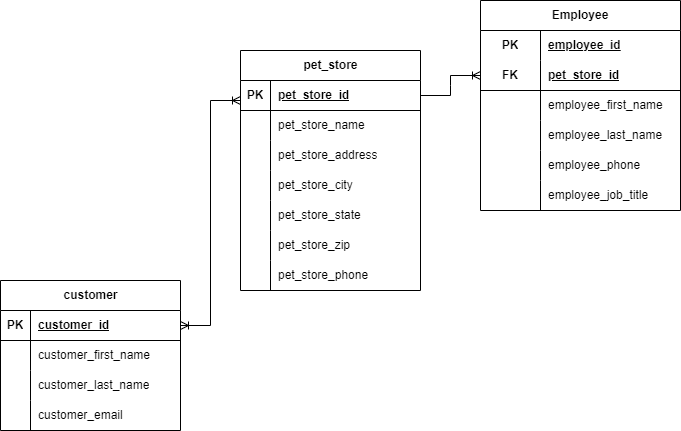

The diagram above was exported from draw.io. Its source (the exported page's mxGraphModel, read from the mxfile embedded in the PNG):
<mxGraphModel dx="152" dy="502" grid="1" gridSize="10" guides="1" tooltips="1" connect="1" arrows="1" fold="1" page="1" pageScale="1" pageWidth="850" pageHeight="1100" math="0" shadow="0">
  <root>
    <mxCell id="0" />
    <mxCell id="1" parent="0" />
    <mxCell id="IbAqTvfpLvlRTGVQY3AH-1" value="pet_store" style="shape=table;startSize=30;container=1;collapsible=1;childLayout=tableLayout;fixedRows=1;rowLines=0;fontStyle=1;align=center;resizeLast=1;html=1;shadow=0;" parent="1" vertex="1">
      <mxGeometry x="260" y="80" width="180" height="240" as="geometry" />
    </mxCell>
    <mxCell id="IbAqTvfpLvlRTGVQY3AH-2" value="" style="shape=tableRow;horizontal=0;startSize=0;swimlaneHead=0;swimlaneBody=0;fillColor=none;collapsible=0;dropTarget=0;points=[[0,0.5],[1,0.5]];portConstraint=eastwest;top=0;left=0;right=0;bottom=1;" parent="IbAqTvfpLvlRTGVQY3AH-1" vertex="1">
      <mxGeometry y="30" width="180" height="30" as="geometry" />
    </mxCell>
    <mxCell id="IbAqTvfpLvlRTGVQY3AH-3" value="PK" style="shape=partialRectangle;connectable=0;fillColor=none;top=0;left=0;bottom=0;right=0;fontStyle=1;overflow=hidden;whiteSpace=wrap;html=1;" parent="IbAqTvfpLvlRTGVQY3AH-2" vertex="1">
      <mxGeometry width="30" height="30" as="geometry">
        <mxRectangle width="30" height="30" as="alternateBounds" />
      </mxGeometry>
    </mxCell>
    <mxCell id="IbAqTvfpLvlRTGVQY3AH-4" value="pet_store_id" style="shape=partialRectangle;connectable=0;fillColor=none;top=0;left=0;bottom=0;right=0;align=left;spacingLeft=6;fontStyle=5;overflow=hidden;whiteSpace=wrap;html=1;" parent="IbAqTvfpLvlRTGVQY3AH-2" vertex="1">
      <mxGeometry x="30" width="150" height="30" as="geometry">
        <mxRectangle width="150" height="30" as="alternateBounds" />
      </mxGeometry>
    </mxCell>
    <mxCell id="IbAqTvfpLvlRTGVQY3AH-5" value="" style="shape=tableRow;horizontal=0;startSize=0;swimlaneHead=0;swimlaneBody=0;fillColor=none;collapsible=0;dropTarget=0;points=[[0,0.5],[1,0.5]];portConstraint=eastwest;top=0;left=0;right=0;bottom=0;" parent="IbAqTvfpLvlRTGVQY3AH-1" vertex="1">
      <mxGeometry y="60" width="180" height="30" as="geometry" />
    </mxCell>
    <mxCell id="IbAqTvfpLvlRTGVQY3AH-6" value="" style="shape=partialRectangle;connectable=0;fillColor=none;top=0;left=0;bottom=0;right=0;editable=1;overflow=hidden;whiteSpace=wrap;html=1;" parent="IbAqTvfpLvlRTGVQY3AH-5" vertex="1">
      <mxGeometry width="30" height="30" as="geometry">
        <mxRectangle width="30" height="30" as="alternateBounds" />
      </mxGeometry>
    </mxCell>
    <mxCell id="IbAqTvfpLvlRTGVQY3AH-7" value="pet_store_name" style="shape=partialRectangle;connectable=0;fillColor=none;top=0;left=0;bottom=0;right=0;align=left;spacingLeft=6;overflow=hidden;whiteSpace=wrap;html=1;" parent="IbAqTvfpLvlRTGVQY3AH-5" vertex="1">
      <mxGeometry x="30" width="150" height="30" as="geometry">
        <mxRectangle width="150" height="30" as="alternateBounds" />
      </mxGeometry>
    </mxCell>
    <mxCell id="IbAqTvfpLvlRTGVQY3AH-8" value="" style="shape=tableRow;horizontal=0;startSize=0;swimlaneHead=0;swimlaneBody=0;fillColor=none;collapsible=0;dropTarget=0;points=[[0,0.5],[1,0.5]];portConstraint=eastwest;top=0;left=0;right=0;bottom=0;" parent="IbAqTvfpLvlRTGVQY3AH-1" vertex="1">
      <mxGeometry y="90" width="180" height="30" as="geometry" />
    </mxCell>
    <mxCell id="IbAqTvfpLvlRTGVQY3AH-9" value="" style="shape=partialRectangle;connectable=0;fillColor=none;top=0;left=0;bottom=0;right=0;editable=1;overflow=hidden;whiteSpace=wrap;html=1;" parent="IbAqTvfpLvlRTGVQY3AH-8" vertex="1">
      <mxGeometry width="30" height="30" as="geometry">
        <mxRectangle width="30" height="30" as="alternateBounds" />
      </mxGeometry>
    </mxCell>
    <mxCell id="IbAqTvfpLvlRTGVQY3AH-10" value="pet_store_address" style="shape=partialRectangle;connectable=0;fillColor=none;top=0;left=0;bottom=0;right=0;align=left;spacingLeft=6;overflow=hidden;whiteSpace=wrap;html=1;" parent="IbAqTvfpLvlRTGVQY3AH-8" vertex="1">
      <mxGeometry x="30" width="150" height="30" as="geometry">
        <mxRectangle width="150" height="30" as="alternateBounds" />
      </mxGeometry>
    </mxCell>
    <mxCell id="IbAqTvfpLvlRTGVQY3AH-11" value="" style="shape=tableRow;horizontal=0;startSize=0;swimlaneHead=0;swimlaneBody=0;fillColor=none;collapsible=0;dropTarget=0;points=[[0,0.5],[1,0.5]];portConstraint=eastwest;top=0;left=0;right=0;bottom=0;" parent="IbAqTvfpLvlRTGVQY3AH-1" vertex="1">
      <mxGeometry y="120" width="180" height="30" as="geometry" />
    </mxCell>
    <mxCell id="IbAqTvfpLvlRTGVQY3AH-12" value="" style="shape=partialRectangle;connectable=0;fillColor=none;top=0;left=0;bottom=0;right=0;editable=1;overflow=hidden;whiteSpace=wrap;html=1;" parent="IbAqTvfpLvlRTGVQY3AH-11" vertex="1">
      <mxGeometry width="30" height="30" as="geometry">
        <mxRectangle width="30" height="30" as="alternateBounds" />
      </mxGeometry>
    </mxCell>
    <mxCell id="IbAqTvfpLvlRTGVQY3AH-13" value="pet_store_city" style="shape=partialRectangle;connectable=0;fillColor=none;top=0;left=0;bottom=0;right=0;align=left;spacingLeft=6;overflow=hidden;whiteSpace=wrap;html=1;" parent="IbAqTvfpLvlRTGVQY3AH-11" vertex="1">
      <mxGeometry x="30" width="150" height="30" as="geometry">
        <mxRectangle width="150" height="30" as="alternateBounds" />
      </mxGeometry>
    </mxCell>
    <mxCell id="IbAqTvfpLvlRTGVQY3AH-14" style="shape=tableRow;horizontal=0;startSize=0;swimlaneHead=0;swimlaneBody=0;fillColor=none;collapsible=0;dropTarget=0;points=[[0,0.5],[1,0.5]];portConstraint=eastwest;top=0;left=0;right=0;bottom=0;" parent="IbAqTvfpLvlRTGVQY3AH-1" vertex="1">
      <mxGeometry y="150" width="180" height="30" as="geometry" />
    </mxCell>
    <mxCell id="IbAqTvfpLvlRTGVQY3AH-15" style="shape=partialRectangle;connectable=0;fillColor=none;top=0;left=0;bottom=0;right=0;editable=1;overflow=hidden;whiteSpace=wrap;html=1;" parent="IbAqTvfpLvlRTGVQY3AH-14" vertex="1">
      <mxGeometry width="30" height="30" as="geometry">
        <mxRectangle width="30" height="30" as="alternateBounds" />
      </mxGeometry>
    </mxCell>
    <mxCell id="IbAqTvfpLvlRTGVQY3AH-16" value="pet_store_state" style="shape=partialRectangle;connectable=0;fillColor=none;top=0;left=0;bottom=0;right=0;align=left;spacingLeft=6;overflow=hidden;whiteSpace=wrap;html=1;" parent="IbAqTvfpLvlRTGVQY3AH-14" vertex="1">
      <mxGeometry x="30" width="150" height="30" as="geometry">
        <mxRectangle width="150" height="30" as="alternateBounds" />
      </mxGeometry>
    </mxCell>
    <mxCell id="IbAqTvfpLvlRTGVQY3AH-20" style="shape=tableRow;horizontal=0;startSize=0;swimlaneHead=0;swimlaneBody=0;fillColor=none;collapsible=0;dropTarget=0;points=[[0,0.5],[1,0.5]];portConstraint=eastwest;top=0;left=0;right=0;bottom=0;" parent="IbAqTvfpLvlRTGVQY3AH-1" vertex="1">
      <mxGeometry y="180" width="180" height="30" as="geometry" />
    </mxCell>
    <mxCell id="IbAqTvfpLvlRTGVQY3AH-21" style="shape=partialRectangle;connectable=0;fillColor=none;top=0;left=0;bottom=0;right=0;editable=1;overflow=hidden;whiteSpace=wrap;html=1;" parent="IbAqTvfpLvlRTGVQY3AH-20" vertex="1">
      <mxGeometry width="30" height="30" as="geometry">
        <mxRectangle width="30" height="30" as="alternateBounds" />
      </mxGeometry>
    </mxCell>
    <mxCell id="IbAqTvfpLvlRTGVQY3AH-22" value="pet_store_zip" style="shape=partialRectangle;connectable=0;fillColor=none;top=0;left=0;bottom=0;right=0;align=left;spacingLeft=6;overflow=hidden;whiteSpace=wrap;html=1;" parent="IbAqTvfpLvlRTGVQY3AH-20" vertex="1">
      <mxGeometry x="30" width="150" height="30" as="geometry">
        <mxRectangle width="150" height="30" as="alternateBounds" />
      </mxGeometry>
    </mxCell>
    <mxCell id="IbAqTvfpLvlRTGVQY3AH-17" style="shape=tableRow;horizontal=0;startSize=0;swimlaneHead=0;swimlaneBody=0;fillColor=none;collapsible=0;dropTarget=0;points=[[0,0.5],[1,0.5]];portConstraint=eastwest;top=0;left=0;right=0;bottom=0;" parent="IbAqTvfpLvlRTGVQY3AH-1" vertex="1">
      <mxGeometry y="210" width="180" height="30" as="geometry" />
    </mxCell>
    <mxCell id="IbAqTvfpLvlRTGVQY3AH-18" style="shape=partialRectangle;connectable=0;fillColor=none;top=0;left=0;bottom=0;right=0;editable=1;overflow=hidden;whiteSpace=wrap;html=1;" parent="IbAqTvfpLvlRTGVQY3AH-17" vertex="1">
      <mxGeometry width="30" height="30" as="geometry">
        <mxRectangle width="30" height="30" as="alternateBounds" />
      </mxGeometry>
    </mxCell>
    <mxCell id="IbAqTvfpLvlRTGVQY3AH-19" value="pet_store_phone" style="shape=partialRectangle;connectable=0;fillColor=none;top=0;left=0;bottom=0;right=0;align=left;spacingLeft=6;overflow=hidden;whiteSpace=wrap;html=1;" parent="IbAqTvfpLvlRTGVQY3AH-17" vertex="1">
      <mxGeometry x="30" width="150" height="30" as="geometry">
        <mxRectangle width="150" height="30" as="alternateBounds" />
      </mxGeometry>
    </mxCell>
    <mxCell id="IbAqTvfpLvlRTGVQY3AH-23" value="Employee" style="shape=table;startSize=30;container=1;collapsible=1;childLayout=tableLayout;fixedRows=1;rowLines=0;fontStyle=1;align=center;resizeLast=1;html=1;whiteSpace=wrap;" parent="1" vertex="1">
      <mxGeometry x="500" y="30" width="200" height="210" as="geometry" />
    </mxCell>
    <mxCell id="IbAqTvfpLvlRTGVQY3AH-24" value="" style="shape=tableRow;horizontal=0;startSize=0;swimlaneHead=0;swimlaneBody=0;fillColor=none;collapsible=0;dropTarget=0;points=[[0,0.5],[1,0.5]];portConstraint=eastwest;top=0;left=0;right=0;bottom=0;html=1;" parent="IbAqTvfpLvlRTGVQY3AH-23" vertex="1">
      <mxGeometry y="30" width="200" height="30" as="geometry" />
    </mxCell>
    <mxCell id="IbAqTvfpLvlRTGVQY3AH-25" value="PK" style="shape=partialRectangle;connectable=0;fillColor=none;top=0;left=0;bottom=0;right=0;fontStyle=1;overflow=hidden;html=1;whiteSpace=wrap;" parent="IbAqTvfpLvlRTGVQY3AH-24" vertex="1">
      <mxGeometry width="60" height="30" as="geometry">
        <mxRectangle width="60" height="30" as="alternateBounds" />
      </mxGeometry>
    </mxCell>
    <mxCell id="IbAqTvfpLvlRTGVQY3AH-26" value="employee_id" style="shape=partialRectangle;connectable=0;fillColor=none;top=0;left=0;bottom=0;right=0;align=left;spacingLeft=6;fontStyle=5;overflow=hidden;html=1;whiteSpace=wrap;" parent="IbAqTvfpLvlRTGVQY3AH-24" vertex="1">
      <mxGeometry x="60" width="140" height="30" as="geometry">
        <mxRectangle width="140" height="30" as="alternateBounds" />
      </mxGeometry>
    </mxCell>
    <mxCell id="IbAqTvfpLvlRTGVQY3AH-27" value="" style="shape=tableRow;horizontal=0;startSize=0;swimlaneHead=0;swimlaneBody=0;fillColor=none;collapsible=0;dropTarget=0;points=[[0,0.5],[1,0.5]];portConstraint=eastwest;top=0;left=0;right=0;bottom=1;html=1;" parent="IbAqTvfpLvlRTGVQY3AH-23" vertex="1">
      <mxGeometry y="60" width="200" height="30" as="geometry" />
    </mxCell>
    <mxCell id="IbAqTvfpLvlRTGVQY3AH-28" value="FK" style="shape=partialRectangle;connectable=0;fillColor=none;top=0;left=0;bottom=0;right=0;fontStyle=1;overflow=hidden;html=1;whiteSpace=wrap;" parent="IbAqTvfpLvlRTGVQY3AH-27" vertex="1">
      <mxGeometry width="60" height="30" as="geometry">
        <mxRectangle width="60" height="30" as="alternateBounds" />
      </mxGeometry>
    </mxCell>
    <mxCell id="IbAqTvfpLvlRTGVQY3AH-29" value="pet_store_id" style="shape=partialRectangle;connectable=0;fillColor=none;top=0;left=0;bottom=0;right=0;align=left;spacingLeft=6;fontStyle=5;overflow=hidden;html=1;whiteSpace=wrap;" parent="IbAqTvfpLvlRTGVQY3AH-27" vertex="1">
      <mxGeometry x="60" width="140" height="30" as="geometry">
        <mxRectangle width="140" height="30" as="alternateBounds" />
      </mxGeometry>
    </mxCell>
    <mxCell id="IbAqTvfpLvlRTGVQY3AH-30" value="" style="shape=tableRow;horizontal=0;startSize=0;swimlaneHead=0;swimlaneBody=0;fillColor=none;collapsible=0;dropTarget=0;points=[[0,0.5],[1,0.5]];portConstraint=eastwest;top=0;left=0;right=0;bottom=0;html=1;" parent="IbAqTvfpLvlRTGVQY3AH-23" vertex="1">
      <mxGeometry y="90" width="200" height="30" as="geometry" />
    </mxCell>
    <mxCell id="IbAqTvfpLvlRTGVQY3AH-31" value="" style="shape=partialRectangle;connectable=0;fillColor=none;top=0;left=0;bottom=0;right=0;editable=1;overflow=hidden;html=1;whiteSpace=wrap;" parent="IbAqTvfpLvlRTGVQY3AH-30" vertex="1">
      <mxGeometry width="60" height="30" as="geometry">
        <mxRectangle width="60" height="30" as="alternateBounds" />
      </mxGeometry>
    </mxCell>
    <mxCell id="IbAqTvfpLvlRTGVQY3AH-32" value="employee_first_name" style="shape=partialRectangle;connectable=0;fillColor=none;top=0;left=0;bottom=0;right=0;align=left;spacingLeft=6;overflow=hidden;html=1;whiteSpace=wrap;" parent="IbAqTvfpLvlRTGVQY3AH-30" vertex="1">
      <mxGeometry x="60" width="140" height="30" as="geometry">
        <mxRectangle width="140" height="30" as="alternateBounds" />
      </mxGeometry>
    </mxCell>
    <mxCell id="IbAqTvfpLvlRTGVQY3AH-33" value="" style="shape=tableRow;horizontal=0;startSize=0;swimlaneHead=0;swimlaneBody=0;fillColor=none;collapsible=0;dropTarget=0;points=[[0,0.5],[1,0.5]];portConstraint=eastwest;top=0;left=0;right=0;bottom=0;html=1;" parent="IbAqTvfpLvlRTGVQY3AH-23" vertex="1">
      <mxGeometry y="120" width="200" height="30" as="geometry" />
    </mxCell>
    <mxCell id="IbAqTvfpLvlRTGVQY3AH-34" value="" style="shape=partialRectangle;connectable=0;fillColor=none;top=0;left=0;bottom=0;right=0;editable=1;overflow=hidden;html=1;whiteSpace=wrap;" parent="IbAqTvfpLvlRTGVQY3AH-33" vertex="1">
      <mxGeometry width="60" height="30" as="geometry">
        <mxRectangle width="60" height="30" as="alternateBounds" />
      </mxGeometry>
    </mxCell>
    <mxCell id="IbAqTvfpLvlRTGVQY3AH-35" value="employee_last_name" style="shape=partialRectangle;connectable=0;fillColor=none;top=0;left=0;bottom=0;right=0;align=left;spacingLeft=6;overflow=hidden;html=1;whiteSpace=wrap;" parent="IbAqTvfpLvlRTGVQY3AH-33" vertex="1">
      <mxGeometry x="60" width="140" height="30" as="geometry">
        <mxRectangle width="140" height="30" as="alternateBounds" />
      </mxGeometry>
    </mxCell>
    <mxCell id="IbAqTvfpLvlRTGVQY3AH-36" style="shape=tableRow;horizontal=0;startSize=0;swimlaneHead=0;swimlaneBody=0;fillColor=none;collapsible=0;dropTarget=0;points=[[0,0.5],[1,0.5]];portConstraint=eastwest;top=0;left=0;right=0;bottom=0;html=1;" parent="IbAqTvfpLvlRTGVQY3AH-23" vertex="1">
      <mxGeometry y="150" width="200" height="30" as="geometry" />
    </mxCell>
    <mxCell id="IbAqTvfpLvlRTGVQY3AH-37" style="shape=partialRectangle;connectable=0;fillColor=none;top=0;left=0;bottom=0;right=0;editable=1;overflow=hidden;html=1;whiteSpace=wrap;" parent="IbAqTvfpLvlRTGVQY3AH-36" vertex="1">
      <mxGeometry width="60" height="30" as="geometry">
        <mxRectangle width="60" height="30" as="alternateBounds" />
      </mxGeometry>
    </mxCell>
    <mxCell id="IbAqTvfpLvlRTGVQY3AH-38" value="employee_phone" style="shape=partialRectangle;connectable=0;fillColor=none;top=0;left=0;bottom=0;right=0;align=left;spacingLeft=6;overflow=hidden;html=1;whiteSpace=wrap;" parent="IbAqTvfpLvlRTGVQY3AH-36" vertex="1">
      <mxGeometry x="60" width="140" height="30" as="geometry">
        <mxRectangle width="140" height="30" as="alternateBounds" />
      </mxGeometry>
    </mxCell>
    <mxCell id="IbAqTvfpLvlRTGVQY3AH-39" style="shape=tableRow;horizontal=0;startSize=0;swimlaneHead=0;swimlaneBody=0;fillColor=none;collapsible=0;dropTarget=0;points=[[0,0.5],[1,0.5]];portConstraint=eastwest;top=0;left=0;right=0;bottom=0;html=1;" parent="IbAqTvfpLvlRTGVQY3AH-23" vertex="1">
      <mxGeometry y="180" width="200" height="30" as="geometry" />
    </mxCell>
    <mxCell id="IbAqTvfpLvlRTGVQY3AH-40" style="shape=partialRectangle;connectable=0;fillColor=none;top=0;left=0;bottom=0;right=0;editable=1;overflow=hidden;html=1;whiteSpace=wrap;" parent="IbAqTvfpLvlRTGVQY3AH-39" vertex="1">
      <mxGeometry width="60" height="30" as="geometry">
        <mxRectangle width="60" height="30" as="alternateBounds" />
      </mxGeometry>
    </mxCell>
    <mxCell id="IbAqTvfpLvlRTGVQY3AH-41" value="employee_job_title" style="shape=partialRectangle;connectable=0;fillColor=none;top=0;left=0;bottom=0;right=0;align=left;spacingLeft=6;overflow=hidden;html=1;whiteSpace=wrap;" parent="IbAqTvfpLvlRTGVQY3AH-39" vertex="1">
      <mxGeometry x="60" width="140" height="30" as="geometry">
        <mxRectangle width="140" height="30" as="alternateBounds" />
      </mxGeometry>
    </mxCell>
    <mxCell id="IbAqTvfpLvlRTGVQY3AH-42" value="customer" style="shape=table;startSize=30;container=1;collapsible=1;childLayout=tableLayout;fixedRows=1;rowLines=0;fontStyle=1;align=center;resizeLast=1;html=1;" parent="1" vertex="1">
      <mxGeometry x="20" y="310" width="180" height="150" as="geometry" />
    </mxCell>
    <mxCell id="IbAqTvfpLvlRTGVQY3AH-43" value="" style="shape=tableRow;horizontal=0;startSize=0;swimlaneHead=0;swimlaneBody=0;fillColor=none;collapsible=0;dropTarget=0;points=[[0,0.5],[1,0.5]];portConstraint=eastwest;top=0;left=0;right=0;bottom=1;" parent="IbAqTvfpLvlRTGVQY3AH-42" vertex="1">
      <mxGeometry y="30" width="180" height="30" as="geometry" />
    </mxCell>
    <mxCell id="IbAqTvfpLvlRTGVQY3AH-44" value="PK" style="shape=partialRectangle;connectable=0;fillColor=none;top=0;left=0;bottom=0;right=0;fontStyle=1;overflow=hidden;whiteSpace=wrap;html=1;" parent="IbAqTvfpLvlRTGVQY3AH-43" vertex="1">
      <mxGeometry width="30" height="30" as="geometry">
        <mxRectangle width="30" height="30" as="alternateBounds" />
      </mxGeometry>
    </mxCell>
    <mxCell id="IbAqTvfpLvlRTGVQY3AH-45" value="customer_id" style="shape=partialRectangle;connectable=0;fillColor=none;top=0;left=0;bottom=0;right=0;align=left;spacingLeft=6;fontStyle=5;overflow=hidden;whiteSpace=wrap;html=1;" parent="IbAqTvfpLvlRTGVQY3AH-43" vertex="1">
      <mxGeometry x="30" width="150" height="30" as="geometry">
        <mxRectangle width="150" height="30" as="alternateBounds" />
      </mxGeometry>
    </mxCell>
    <mxCell id="IbAqTvfpLvlRTGVQY3AH-46" value="" style="shape=tableRow;horizontal=0;startSize=0;swimlaneHead=0;swimlaneBody=0;fillColor=none;collapsible=0;dropTarget=0;points=[[0,0.5],[1,0.5]];portConstraint=eastwest;top=0;left=0;right=0;bottom=0;" parent="IbAqTvfpLvlRTGVQY3AH-42" vertex="1">
      <mxGeometry y="60" width="180" height="30" as="geometry" />
    </mxCell>
    <mxCell id="IbAqTvfpLvlRTGVQY3AH-47" value="" style="shape=partialRectangle;connectable=0;fillColor=none;top=0;left=0;bottom=0;right=0;editable=1;overflow=hidden;whiteSpace=wrap;html=1;" parent="IbAqTvfpLvlRTGVQY3AH-46" vertex="1">
      <mxGeometry width="30" height="30" as="geometry">
        <mxRectangle width="30" height="30" as="alternateBounds" />
      </mxGeometry>
    </mxCell>
    <mxCell id="IbAqTvfpLvlRTGVQY3AH-48" value="customer_first_name" style="shape=partialRectangle;connectable=0;fillColor=none;top=0;left=0;bottom=0;right=0;align=left;spacingLeft=6;overflow=hidden;whiteSpace=wrap;html=1;" parent="IbAqTvfpLvlRTGVQY3AH-46" vertex="1">
      <mxGeometry x="30" width="150" height="30" as="geometry">
        <mxRectangle width="150" height="30" as="alternateBounds" />
      </mxGeometry>
    </mxCell>
    <mxCell id="IbAqTvfpLvlRTGVQY3AH-49" value="" style="shape=tableRow;horizontal=0;startSize=0;swimlaneHead=0;swimlaneBody=0;fillColor=none;collapsible=0;dropTarget=0;points=[[0,0.5],[1,0.5]];portConstraint=eastwest;top=0;left=0;right=0;bottom=0;" parent="IbAqTvfpLvlRTGVQY3AH-42" vertex="1">
      <mxGeometry y="90" width="180" height="30" as="geometry" />
    </mxCell>
    <mxCell id="IbAqTvfpLvlRTGVQY3AH-50" value="" style="shape=partialRectangle;connectable=0;fillColor=none;top=0;left=0;bottom=0;right=0;editable=1;overflow=hidden;whiteSpace=wrap;html=1;" parent="IbAqTvfpLvlRTGVQY3AH-49" vertex="1">
      <mxGeometry width="30" height="30" as="geometry">
        <mxRectangle width="30" height="30" as="alternateBounds" />
      </mxGeometry>
    </mxCell>
    <mxCell id="IbAqTvfpLvlRTGVQY3AH-51" value="customer_last_name" style="shape=partialRectangle;connectable=0;fillColor=none;top=0;left=0;bottom=0;right=0;align=left;spacingLeft=6;overflow=hidden;whiteSpace=wrap;html=1;" parent="IbAqTvfpLvlRTGVQY3AH-49" vertex="1">
      <mxGeometry x="30" width="150" height="30" as="geometry">
        <mxRectangle width="150" height="30" as="alternateBounds" />
      </mxGeometry>
    </mxCell>
    <mxCell id="IbAqTvfpLvlRTGVQY3AH-52" value="" style="shape=tableRow;horizontal=0;startSize=0;swimlaneHead=0;swimlaneBody=0;fillColor=none;collapsible=0;dropTarget=0;points=[[0,0.5],[1,0.5]];portConstraint=eastwest;top=0;left=0;right=0;bottom=0;" parent="IbAqTvfpLvlRTGVQY3AH-42" vertex="1">
      <mxGeometry y="120" width="180" height="30" as="geometry" />
    </mxCell>
    <mxCell id="IbAqTvfpLvlRTGVQY3AH-53" value="" style="shape=partialRectangle;connectable=0;fillColor=none;top=0;left=0;bottom=0;right=0;editable=1;overflow=hidden;whiteSpace=wrap;html=1;" parent="IbAqTvfpLvlRTGVQY3AH-52" vertex="1">
      <mxGeometry width="30" height="30" as="geometry">
        <mxRectangle width="30" height="30" as="alternateBounds" />
      </mxGeometry>
    </mxCell>
    <mxCell id="IbAqTvfpLvlRTGVQY3AH-54" value="customer_email" style="shape=partialRectangle;connectable=0;fillColor=none;top=0;left=0;bottom=0;right=0;align=left;spacingLeft=6;overflow=hidden;whiteSpace=wrap;html=1;" parent="IbAqTvfpLvlRTGVQY3AH-52" vertex="1">
      <mxGeometry x="30" width="150" height="30" as="geometry">
        <mxRectangle width="150" height="30" as="alternateBounds" />
      </mxGeometry>
    </mxCell>
    <mxCell id="IbAqTvfpLvlRTGVQY3AH-55" value="" style="edgeStyle=entityRelationEdgeStyle;fontSize=12;html=1;endArrow=ERoneToMany;rounded=0;entryX=0;entryY=0.5;entryDx=0;entryDy=0;exitX=1;exitY=0.5;exitDx=0;exitDy=0;" parent="1" source="IbAqTvfpLvlRTGVQY3AH-2" target="IbAqTvfpLvlRTGVQY3AH-27" edge="1">
      <mxGeometry width="100" height="100" relative="1" as="geometry">
        <mxPoint x="260" y="90" as="sourcePoint" />
        <mxPoint x="360" y="-10" as="targetPoint" />
      </mxGeometry>
    </mxCell>
    <mxCell id="IbAqTvfpLvlRTGVQY3AH-56" value="" style="edgeStyle=orthogonalEdgeStyle;fontSize=12;html=1;endArrow=ERoneToMany;startArrow=ERoneToMany;rounded=0;exitX=0;exitY=0.5;exitDx=0;exitDy=0;strokeColor=none;curved=1;" parent="1" source="IbAqTvfpLvlRTGVQY3AH-2" edge="1">
      <mxGeometry width="100" height="100" relative="1" as="geometry">
        <mxPoint x="280" y="140" as="sourcePoint" />
        <mxPoint x="380" y="390" as="targetPoint" />
        <Array as="points">
          <mxPoint x="70" y="85" />
          <mxPoint x="70" y="410" />
          <mxPoint x="381" y="410" />
        </Array>
      </mxGeometry>
    </mxCell>
    <mxCell id="IbAqTvfpLvlRTGVQY3AH-60" value="" style="edgeStyle=entityRelationEdgeStyle;fontSize=12;html=1;endArrow=ERoneToMany;startArrow=ERoneToMany;rounded=0;exitX=1;exitY=0.5;exitDx=0;exitDy=0;" parent="1" source="IbAqTvfpLvlRTGVQY3AH-43" edge="1">
      <mxGeometry width="100" height="100" relative="1" as="geometry">
        <mxPoint x="140" y="190" as="sourcePoint" />
        <mxPoint x="260" y="130" as="targetPoint" />
      </mxGeometry>
    </mxCell>
  </root>
</mxGraphModel>